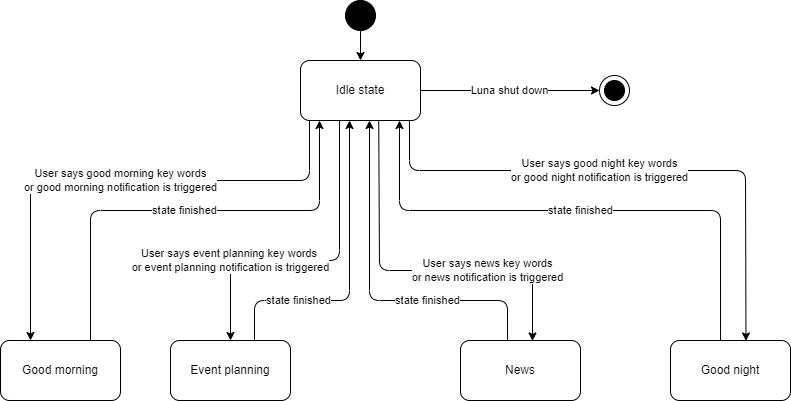

The diagram above was exported from draw.io. Its source (the exported page's mxGraphModel, read from the mxfile embedded in the PNG):
<mxGraphModel dx="844" dy="552" grid="1" gridSize="10" guides="1" tooltips="1" connect="1" arrows="1" fold="1" page="1" pageScale="1" pageWidth="850" pageHeight="1100" math="0" shadow="0">
  <root>
    <mxCell id="0" />
    <mxCell id="1" parent="0" />
    <mxCell id="4" value="" style="edgeStyle=none;html=1;" parent="1" source="2" target="3" edge="1">
      <mxGeometry relative="1" as="geometry" />
    </mxCell>
    <mxCell id="2" value="" style="ellipse;whiteSpace=wrap;html=1;aspect=fixed;fillColor=#000000;" parent="1" vertex="1">
      <mxGeometry x="376" y="30" width="30" height="30" as="geometry" />
    </mxCell>
    <mxCell id="3" value="Idle state" style="rounded=1;whiteSpace=wrap;html=1;fillColor=#FFFFFF;" parent="1" vertex="1">
      <mxGeometry x="331" y="90" width="120" height="60" as="geometry" />
    </mxCell>
    <mxCell id="5" value="Good morning" style="rounded=1;whiteSpace=wrap;html=1;fillColor=#FFFFFF;" parent="1" vertex="1">
      <mxGeometry x="31" y="370" width="120" height="60" as="geometry" />
    </mxCell>
    <mxCell id="6" value="Event planning" style="rounded=1;whiteSpace=wrap;html=1;fillColor=#FFFFFF;" parent="1" vertex="1">
      <mxGeometry x="201" y="370" width="120" height="60" as="geometry" />
    </mxCell>
    <mxCell id="7" value="News" style="rounded=1;whiteSpace=wrap;html=1;fillColor=#FFFFFF;" parent="1" vertex="1">
      <mxGeometry x="491" y="370" width="120" height="60" as="geometry" />
    </mxCell>
    <mxCell id="8" value="Good night" style="rounded=1;whiteSpace=wrap;html=1;fillColor=#FFFFFF;" parent="1" vertex="1">
      <mxGeometry x="701" y="370" width="120" height="60" as="geometry" />
    </mxCell>
    <mxCell id="11" value="User says good morning key words&lt;br&gt;or good morning notification is triggered" style="endArrow=classic;html=1;entryX=0.25;entryY=0;entryDx=0;entryDy=0;" parent="1" target="5" edge="1">
      <mxGeometry x="0.002" width="50" height="50" relative="1" as="geometry">
        <mxPoint x="340" y="150" as="sourcePoint" />
        <mxPoint x="441" y="100" as="targetPoint" />
        <Array as="points">
          <mxPoint x="340" y="210" />
          <mxPoint x="61" y="210" />
        </Array>
        <mxPoint as="offset" />
      </mxGeometry>
    </mxCell>
    <mxCell id="12" value="state finished" style="endArrow=classic;html=1;exitX=0.75;exitY=0;exitDx=0;exitDy=0;" parent="1" source="5" edge="1">
      <mxGeometry width="50" height="50" relative="1" as="geometry">
        <mxPoint x="311" y="310" as="sourcePoint" />
        <mxPoint x="350" y="150" as="targetPoint" />
        <Array as="points">
          <mxPoint x="121" y="240" />
          <mxPoint x="350" y="240" />
        </Array>
      </mxGeometry>
    </mxCell>
    <mxCell id="13" value="User says event planning key words&amp;nbsp;&lt;br&gt;or event planning notification is triggered" style="endArrow=classic;html=1;entryX=0.5;entryY=0;entryDx=0;entryDy=0;" parent="1" target="6" edge="1">
      <mxGeometry x="0.5137" width="50" height="50" relative="1" as="geometry">
        <mxPoint x="370" y="150" as="sourcePoint" />
        <mxPoint x="311" y="340" as="targetPoint" />
        <Array as="points">
          <mxPoint x="370" y="290" />
          <mxPoint x="261" y="290" />
        </Array>
        <mxPoint as="offset" />
      </mxGeometry>
    </mxCell>
    <mxCell id="14" value="state finished" style="endArrow=classic;html=1;exitX=0.7;exitY=0.008;exitDx=0;exitDy=0;exitPerimeter=0;" parent="1" source="6" edge="1">
      <mxGeometry x="-0.4702" width="50" height="50" relative="1" as="geometry">
        <mxPoint x="501" y="300" as="sourcePoint" />
        <mxPoint x="380" y="150" as="targetPoint" />
        <Array as="points">
          <mxPoint x="285" y="330" />
          <mxPoint x="380" y="330" />
        </Array>
        <mxPoint as="offset" />
      </mxGeometry>
    </mxCell>
    <mxCell id="15" value="User says news key words&lt;br&gt;or news notification is triggered" style="endArrow=classic;html=1;entryX=0.6;entryY=0.008;entryDx=0;entryDy=0;entryPerimeter=0;exitX=0.652;exitY=1.008;exitDx=0;exitDy=0;exitPerimeter=0;" parent="1" source="3" target="7" edge="1">
      <mxGeometry x="0.3794" width="50" height="50" relative="1" as="geometry">
        <mxPoint x="412" y="150" as="sourcePoint" />
        <mxPoint x="591" y="280" as="targetPoint" />
        <Array as="points">
          <mxPoint x="410" y="300" />
          <mxPoint x="563" y="300" />
        </Array>
        <mxPoint as="offset" />
      </mxGeometry>
    </mxCell>
    <mxCell id="16" value="state finished" style="endArrow=classic;html=1;exitX=0.392;exitY=0.008;exitDx=0;exitDy=0;exitPerimeter=0;" parent="1" source="7" edge="1">
      <mxGeometry x="-0.3287" width="50" height="50" relative="1" as="geometry">
        <mxPoint x="531" y="310" as="sourcePoint" />
        <mxPoint x="400" y="150" as="targetPoint" />
        <Array as="points">
          <mxPoint x="538" y="330" />
          <mxPoint x="400" y="330" />
        </Array>
        <mxPoint as="offset" />
      </mxGeometry>
    </mxCell>
    <mxCell id="17" value="User says good night key words&lt;br&gt;or good night notification is triggered" style="endArrow=classic;html=1;entryX=0.629;entryY=0.008;entryDx=0;entryDy=0;entryPerimeter=0;" parent="1" target="8" edge="1">
      <mxGeometry x="-0.1374" width="50" height="50" relative="1" as="geometry">
        <mxPoint x="440" y="150" as="sourcePoint" />
        <mxPoint x="501" y="250" as="targetPoint" />
        <Array as="points">
          <mxPoint x="440" y="200" />
          <mxPoint x="776" y="200" />
        </Array>
        <mxPoint as="offset" />
      </mxGeometry>
    </mxCell>
    <mxCell id="18" value="state finished" style="endArrow=classic;html=1;exitX=0.417;exitY=0.008;exitDx=0;exitDy=0;exitPerimeter=0;entryX=0.825;entryY=1;entryDx=0;entryDy=0;entryPerimeter=0;" parent="1" source="8" target="3" edge="1">
      <mxGeometry width="50" height="50" relative="1" as="geometry">
        <mxPoint x="441" y="300" as="sourcePoint" />
        <mxPoint x="441" y="150" as="targetPoint" />
        <Array as="points">
          <mxPoint x="751" y="240" />
          <mxPoint x="430" y="240" />
        </Array>
      </mxGeometry>
    </mxCell>
    <mxCell id="19" value="Luna shut down" style="endArrow=classic;html=1;exitX=1;exitY=0.5;exitDx=0;exitDy=0;entryX=0;entryY=0.5;entryDx=0;entryDy=0;" parent="1" source="3" target="20" edge="1">
      <mxGeometry width="50" height="50" relative="1" as="geometry">
        <mxPoint x="410" y="240" as="sourcePoint" />
        <mxPoint x="500" y="120" as="targetPoint" />
      </mxGeometry>
    </mxCell>
    <mxCell id="20" value="" style="ellipse;whiteSpace=wrap;html=1;aspect=fixed;fillColor=#FFFFFF;" parent="1" vertex="1">
      <mxGeometry x="630" y="105" width="30" height="30" as="geometry" />
    </mxCell>
    <mxCell id="22" value="" style="ellipse;whiteSpace=wrap;html=1;aspect=fixed;fillColor=#000000;" parent="1" vertex="1">
      <mxGeometry x="635" y="110" width="20" height="20" as="geometry" />
    </mxCell>
  </root>
</mxGraphModel>